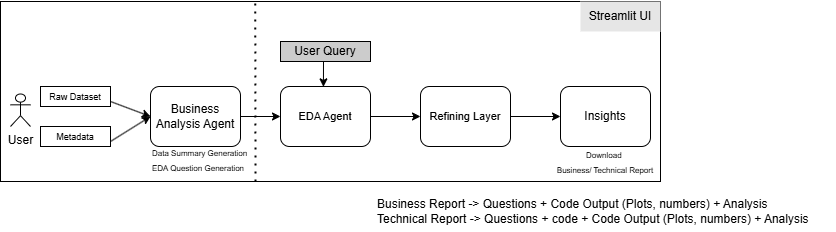

The diagram above was exported from draw.io. Its source (the exported page's mxGraphModel, read from the mxfile embedded in the PNG):
<mxGraphModel dx="-291" dy="601" grid="1" gridSize="10" guides="1" tooltips="1" connect="1" arrows="1" fold="1" page="1" pageScale="1" pageWidth="850" pageHeight="1100" math="0" shadow="0">
  <root>
    <mxCell id="0" />
    <mxCell id="1" parent="0" />
    <mxCell id="BoTLOCYWkBmUdN68_dda-2" value="" style="rounded=0;whiteSpace=wrap;html=1;" vertex="1" parent="1">
      <mxGeometry x="2230" y="530" width="660" height="180" as="geometry" />
    </mxCell>
    <mxCell id="BoTLOCYWkBmUdN68_dda-3" value="&lt;span id=&quot;docs-internal-guid-7626d04e-7fff-0631-c38c-6429ce7a7088&quot;&gt;&lt;span style=&quot;font-family: Arial, sans-serif; background-color: transparent; font-variant-numeric: normal; font-variant-east-asian: normal; font-variant-alternates: normal; font-variant-position: normal; font-variant-emoji: normal; vertical-align: baseline; white-space-collapse: preserve;&quot;&gt;&lt;font style=&quot;font-size: 9px;&quot;&gt;Raw Dataset&lt;/font&gt;&lt;/span&gt;&lt;/span&gt;" style="rounded=0;whiteSpace=wrap;html=1;" vertex="1" parent="1">
      <mxGeometry x="2270" y="615" width="70" height="20" as="geometry" />
    </mxCell>
    <mxCell id="BoTLOCYWkBmUdN68_dda-4" value="&lt;span id=&quot;docs-internal-guid-48adf3a9-7fff-86eb-f77a-32ca294a25bf&quot;&gt;&lt;span style=&quot;font-family: Arial, sans-serif; background-color: transparent; font-variant-numeric: normal; font-variant-east-asian: normal; font-variant-alternates: normal; font-variant-position: normal; font-variant-emoji: normal; vertical-align: baseline; white-space-collapse: preserve;&quot;&gt;&lt;font style=&quot;font-size: 9px;&quot;&gt;Metadata&lt;/font&gt;&lt;/span&gt;&lt;/span&gt;" style="rounded=0;whiteSpace=wrap;html=1;" vertex="1" parent="1">
      <mxGeometry x="2270" y="655" width="70" height="20" as="geometry" />
    </mxCell>
    <mxCell id="BoTLOCYWkBmUdN68_dda-5" value="Business Analysis Agent" style="rounded=1;whiteSpace=wrap;html=1;" vertex="1" parent="1">
      <mxGeometry x="2380" y="615" width="90" height="60" as="geometry" />
    </mxCell>
    <mxCell id="BoTLOCYWkBmUdN68_dda-6" value="" style="endArrow=classic;html=1;rounded=0;entryX=0;entryY=0.5;entryDx=0;entryDy=0;" edge="1" parent="1" target="BoTLOCYWkBmUdN68_dda-5">
      <mxGeometry width="50" height="50" relative="1" as="geometry">
        <mxPoint x="2340" y="630" as="sourcePoint" />
        <mxPoint x="2390" y="580" as="targetPoint" />
      </mxGeometry>
    </mxCell>
    <mxCell id="BoTLOCYWkBmUdN68_dda-7" value="" style="endArrow=classic;html=1;rounded=0;entryX=0;entryY=0.5;entryDx=0;entryDy=0;exitX=1;exitY=0.75;exitDx=0;exitDy=0;" edge="1" parent="1" source="BoTLOCYWkBmUdN68_dda-4" target="BoTLOCYWkBmUdN68_dda-5">
      <mxGeometry width="50" height="50" relative="1" as="geometry">
        <mxPoint x="2340" y="667.5" as="sourcePoint" />
        <mxPoint x="2380" y="682.5" as="targetPoint" />
      </mxGeometry>
    </mxCell>
    <mxCell id="BoTLOCYWkBmUdN68_dda-8" value="&lt;span style=&quot;font-size: 11px;&quot;&gt;EDA Agent&lt;/span&gt;" style="rounded=1;whiteSpace=wrap;html=1;" vertex="1" parent="1">
      <mxGeometry x="2510" y="615" width="90" height="60" as="geometry" />
    </mxCell>
    <mxCell id="BoTLOCYWkBmUdN68_dda-9" value="&lt;span style=&quot;font-size: 11px; white-space-collapse: preserve;&quot;&gt;Refining Layer&lt;/span&gt;" style="rounded=1;whiteSpace=wrap;html=1;" vertex="1" parent="1">
      <mxGeometry x="2650" y="615" width="90" height="60" as="geometry" />
    </mxCell>
    <mxCell id="BoTLOCYWkBmUdN68_dda-10" value="Insights" style="rounded=1;whiteSpace=wrap;html=1;" vertex="1" parent="1">
      <mxGeometry x="2790" y="615" width="90" height="60" as="geometry" />
    </mxCell>
    <mxCell id="BoTLOCYWkBmUdN68_dda-11" value="" style="endArrow=classic;html=1;rounded=0;entryX=0;entryY=0.5;entryDx=0;entryDy=0;exitX=1.004;exitY=0.558;exitDx=0;exitDy=0;exitPerimeter=0;" edge="1" parent="1" target="BoTLOCYWkBmUdN68_dda-8">
      <mxGeometry width="50" height="50" relative="1" as="geometry">
        <mxPoint x="2470" y="645" as="sourcePoint" />
        <mxPoint x="2519.01" y="645.3600000000001" as="targetPoint" />
      </mxGeometry>
    </mxCell>
    <mxCell id="BoTLOCYWkBmUdN68_dda-12" value="" style="endArrow=classic;html=1;rounded=0;exitX=1;exitY=0.5;exitDx=0;exitDy=0;" edge="1" parent="1" source="BoTLOCYWkBmUdN68_dda-8">
      <mxGeometry width="50" height="50" relative="1" as="geometry">
        <mxPoint x="2610" y="645" as="sourcePoint" />
        <mxPoint x="2650" y="645" as="targetPoint" />
      </mxGeometry>
    </mxCell>
    <mxCell id="BoTLOCYWkBmUdN68_dda-13" value="" style="endArrow=classic;html=1;rounded=0;exitX=0;exitY=0.5;exitDx=0;exitDy=0;" edge="1" parent="1">
      <mxGeometry width="50" height="50" relative="1" as="geometry">
        <mxPoint x="2740" y="645" as="sourcePoint" />
        <mxPoint x="2790" y="645" as="targetPoint" />
      </mxGeometry>
    </mxCell>
    <mxCell id="BoTLOCYWkBmUdN68_dda-16" value="&lt;font style=&quot;font-size: 8px;&quot;&gt;&lt;font style=&quot;&quot;&gt;Download&lt;/font&gt;&lt;font style=&quot;&quot;&gt;&amp;nbsp;&lt;/font&gt;&lt;/font&gt;&lt;div&gt;&lt;font style=&quot;font-size: 8px;&quot;&gt;&lt;font style=&quot;&quot;&gt;Business/ Technical Report&lt;/font&gt;&lt;/font&gt;&lt;/div&gt;" style="text;html=1;align=center;verticalAlign=middle;whiteSpace=wrap;rounded=0;" vertex="1" parent="1">
      <mxGeometry x="2780" y="677.5" width="110" height="25" as="geometry" />
    </mxCell>
    <mxCell id="BoTLOCYWkBmUdN68_dda-18" value="Business Report -&amp;gt; Questions + Code Output (Plots, numbers) + Analysis&lt;div&gt;Technical&amp;nbsp;&lt;span style=&quot;background-color: transparent; color: light-dark(rgb(0, 0, 0), rgb(255, 255, 255));&quot;&gt;Report&lt;/span&gt;&lt;span style=&quot;background-color: transparent; color: light-dark(rgb(0, 0, 0), rgb(255, 255, 255));&quot;&gt;&amp;nbsp;-&amp;gt;&amp;nbsp;&lt;/span&gt;&lt;span style=&quot;background-color: transparent; color: light-dark(rgb(0, 0, 0), rgb(255, 255, 255));&quot;&gt;Questions&lt;/span&gt;&lt;span style=&quot;background-color: transparent; color: light-dark(rgb(0, 0, 0), rgb(255, 255, 255));&quot;&gt;&amp;nbsp;+ code +&amp;nbsp;&lt;/span&gt;&lt;span style=&quot;background-color: transparent; color: light-dark(rgb(0, 0, 0), rgb(255, 255, 255));&quot;&gt;Code Output (Plots, numbers)&lt;/span&gt;&lt;span style=&quot;background-color: transparent; color: light-dark(rgb(0, 0, 0), rgb(255, 255, 255));&quot;&gt;&amp;nbsp;+ Analysis&lt;/span&gt;&lt;/div&gt;" style="text;html=1;align=left;verticalAlign=middle;resizable=0;points=[];autosize=1;strokeColor=none;fillColor=none;" vertex="1" parent="1">
      <mxGeometry x="2605" y="720" width="460" height="40" as="geometry" />
    </mxCell>
    <mxCell id="BoTLOCYWkBmUdN68_dda-19" value="Streamlit UI" style="text;html=1;align=center;verticalAlign=middle;whiteSpace=wrap;rounded=0;fillColor=#E6E6E6;" vertex="1" parent="1">
      <mxGeometry x="2810" y="530" width="80" height="30" as="geometry" />
    </mxCell>
    <mxCell id="BoTLOCYWkBmUdN68_dda-20" value="&lt;font style=&quot;font-size: 8px;&quot;&gt;Data Summary&amp;nbsp;&lt;/font&gt;&lt;span style=&quot;font-size: 8px; background-color: transparent; color: light-dark(rgb(0, 0, 0), rgb(255, 255, 255));&quot;&gt;Generation&lt;/span&gt;&lt;div&gt;&lt;span style=&quot;font-size: 8px; background-color: transparent; color: light-dark(rgb(0, 0, 0), rgb(255, 255, 255));&quot;&gt;EDA Question Generation&lt;/span&gt;&lt;/div&gt;" style="text;html=1;align=left;verticalAlign=middle;whiteSpace=wrap;rounded=0;" vertex="1" parent="1">
      <mxGeometry x="2380" y="667.5" width="105" height="40" as="geometry" />
    </mxCell>
    <mxCell id="BoTLOCYWkBmUdN68_dda-22" value="User" style="shape=umlActor;verticalLabelPosition=bottom;verticalAlign=top;html=1;outlineConnect=0;" vertex="1" parent="1">
      <mxGeometry x="2240" y="622.5" width="20" height="32.5" as="geometry" />
    </mxCell>
    <mxCell id="BoTLOCYWkBmUdN68_dda-28" value="User Query" style="rounded=0;whiteSpace=wrap;html=1;fillColor=#CCCCCC;" vertex="1" parent="1">
      <mxGeometry x="2510" y="570" width="90" height="20" as="geometry" />
    </mxCell>
    <mxCell id="BoTLOCYWkBmUdN68_dda-42" value="" style="endArrow=classic;html=1;rounded=0;entryX=0.477;entryY=0.006;entryDx=0;entryDy=0;entryPerimeter=0;" edge="1" parent="1" target="BoTLOCYWkBmUdN68_dda-8">
      <mxGeometry width="50" height="50" relative="1" as="geometry">
        <mxPoint x="2553" y="590" as="sourcePoint" />
        <mxPoint x="2600" y="525" as="targetPoint" />
      </mxGeometry>
    </mxCell>
    <mxCell id="BoTLOCYWkBmUdN68_dda-48" value="" style="endArrow=none;dashed=1;html=1;dashPattern=1 3;strokeWidth=2;rounded=0;exitX=1;exitY=1;exitDx=0;exitDy=0;entryX=0.386;entryY=-0.005;entryDx=0;entryDy=0;entryPerimeter=0;" edge="1" parent="1" target="BoTLOCYWkBmUdN68_dda-2">
      <mxGeometry width="50" height="50" relative="1" as="geometry">
        <mxPoint x="2485" y="709.9999999999998" as="sourcePoint" />
        <mxPoint x="2485.6" y="534.6599999999999" as="targetPoint" />
      </mxGeometry>
    </mxCell>
  </root>
</mxGraphModel>